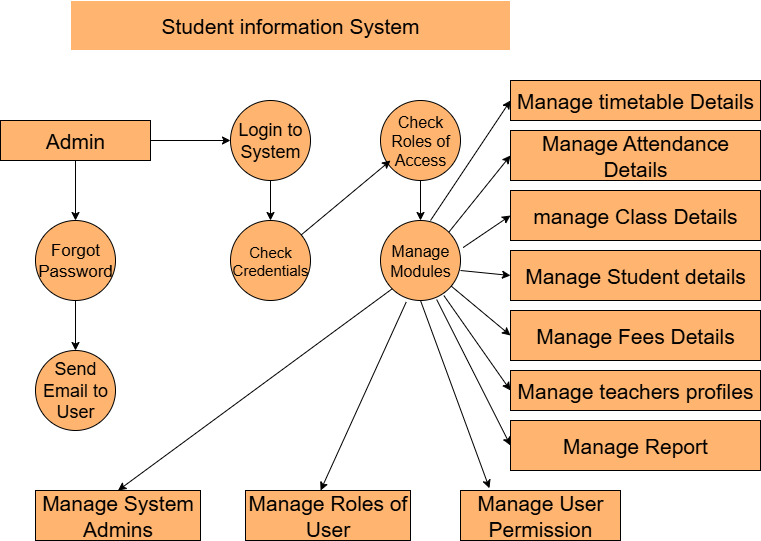

The diagram above was exported from draw.io. Its source (the exported page's mxGraphModel, read from the mxfile embedded in the PNG):
<mxGraphModel dx="1042" dy="562" grid="1" gridSize="10" guides="1" tooltips="1" connect="1" arrows="1" fold="1" page="1" pageScale="1" pageWidth="850" pageHeight="1100" math="0" shadow="0">
  <root>
    <mxCell id="0" />
    <mxCell id="1" parent="0" />
    <mxCell id="SuYq5X-AgNUbav2TDoP1-2" value="&lt;font style=&quot;font-size: 21px;&quot;&gt;Student information System&lt;/font&gt;" style="rounded=0;whiteSpace=wrap;html=1;fillColor=#FFB570;strokeColor=#FFFFFF;" parent="1" vertex="1">
      <mxGeometry x="130" y="30" width="440" height="50" as="geometry" />
    </mxCell>
    <mxCell id="SuYq5X-AgNUbav2TDoP1-24" style="edgeStyle=orthogonalEdgeStyle;rounded=0;orthogonalLoop=1;jettySize=auto;html=1;" parent="1" source="SuYq5X-AgNUbav2TDoP1-3" target="SuYq5X-AgNUbav2TDoP1-10" edge="1">
      <mxGeometry relative="1" as="geometry" />
    </mxCell>
    <mxCell id="SuYq5X-AgNUbav2TDoP1-26" value="" style="edgeStyle=orthogonalEdgeStyle;rounded=0;orthogonalLoop=1;jettySize=auto;html=1;" parent="1" source="SuYq5X-AgNUbav2TDoP1-3" target="SuYq5X-AgNUbav2TDoP1-4" edge="1">
      <mxGeometry relative="1" as="geometry" />
    </mxCell>
    <mxCell id="SuYq5X-AgNUbav2TDoP1-3" value="&lt;font style=&quot;font-size: 21px;&quot;&gt;Admin&lt;/font&gt;" style="rounded=0;whiteSpace=wrap;html=1;fillColor=#FFB570;" parent="1" vertex="1">
      <mxGeometry x="60" y="150" width="150" height="40" as="geometry" />
    </mxCell>
    <mxCell id="SuYq5X-AgNUbav2TDoP1-27" value="" style="edgeStyle=orthogonalEdgeStyle;rounded=0;orthogonalLoop=1;jettySize=auto;html=1;" parent="1" source="SuYq5X-AgNUbav2TDoP1-4" target="SuYq5X-AgNUbav2TDoP1-6" edge="1">
      <mxGeometry relative="1" as="geometry" />
    </mxCell>
    <mxCell id="SuYq5X-AgNUbav2TDoP1-4" value="&lt;font style=&quot;font-size: 17px;&quot;&gt;Forgot Password&lt;/font&gt;" style="ellipse;whiteSpace=wrap;html=1;aspect=fixed;fillColor=#FFB570;" parent="1" vertex="1">
      <mxGeometry x="95" y="250" width="80" height="80" as="geometry" />
    </mxCell>
    <mxCell id="SuYq5X-AgNUbav2TDoP1-6" value="&lt;font style=&quot;font-size: 18px;&quot;&gt;Send Email to User&lt;/font&gt;" style="ellipse;whiteSpace=wrap;html=1;aspect=fixed;fillColor=#FFB570;" parent="1" vertex="1">
      <mxGeometry x="95" y="380" width="80" height="80" as="geometry" />
    </mxCell>
    <mxCell id="SuYq5X-AgNUbav2TDoP1-7" value="&lt;font style=&quot;font-size: 21px;&quot;&gt;Manage System Admins&lt;/font&gt;" style="rounded=0;whiteSpace=wrap;html=1;fillColor=#FFB570;" parent="1" vertex="1">
      <mxGeometry x="95" y="520" width="165" height="50" as="geometry" />
    </mxCell>
    <mxCell id="SuYq5X-AgNUbav2TDoP1-8" value="&lt;span style=&quot;font-size: 21px;&quot;&gt;Manage Roles of User&lt;/span&gt;" style="rounded=0;whiteSpace=wrap;html=1;fillColor=#FFB570;" parent="1" vertex="1">
      <mxGeometry x="305" y="520" width="165" height="50" as="geometry" />
    </mxCell>
    <mxCell id="SuYq5X-AgNUbav2TDoP1-9" value="&lt;font style=&quot;font-size: 21px;&quot;&gt;Manage User Permission&lt;/font&gt;" style="rounded=0;whiteSpace=wrap;html=1;fillColor=#FFB570;" parent="1" vertex="1">
      <mxGeometry x="520" y="520" width="160" height="50" as="geometry" />
    </mxCell>
    <mxCell id="SuYq5X-AgNUbav2TDoP1-25" value="" style="edgeStyle=orthogonalEdgeStyle;rounded=0;orthogonalLoop=1;jettySize=auto;html=1;" parent="1" source="SuYq5X-AgNUbav2TDoP1-10" target="SuYq5X-AgNUbav2TDoP1-11" edge="1">
      <mxGeometry relative="1" as="geometry" />
    </mxCell>
    <mxCell id="SuYq5X-AgNUbav2TDoP1-10" value="&lt;font style=&quot;font-size: 18px;&quot;&gt;Login to System&lt;/font&gt;" style="ellipse;whiteSpace=wrap;html=1;aspect=fixed;fillColor=#FFB570;" parent="1" vertex="1">
      <mxGeometry x="290" y="130" width="80" height="80" as="geometry" />
    </mxCell>
    <mxCell id="SuYq5X-AgNUbav2TDoP1-11" value="&lt;font style=&quot;font-size: 15px;&quot;&gt;Check Credentials&lt;/font&gt;" style="ellipse;whiteSpace=wrap;html=1;aspect=fixed;fillColor=#FFB570;" parent="1" vertex="1">
      <mxGeometry x="290" y="250" width="80" height="80" as="geometry" />
    </mxCell>
    <mxCell id="SuYq5X-AgNUbav2TDoP1-31" value="" style="edgeStyle=orthogonalEdgeStyle;rounded=0;orthogonalLoop=1;jettySize=auto;html=1;" parent="1" source="SuYq5X-AgNUbav2TDoP1-12" target="SuYq5X-AgNUbav2TDoP1-13" edge="1">
      <mxGeometry relative="1" as="geometry" />
    </mxCell>
    <mxCell id="SuYq5X-AgNUbav2TDoP1-12" value="&lt;font style=&quot;font-size: 16px;&quot;&gt;Check Roles of Access&lt;/font&gt;" style="ellipse;whiteSpace=wrap;html=1;aspect=fixed;fillColor=#FFB570;" parent="1" vertex="1">
      <mxGeometry x="440" y="130" width="80" height="80" as="geometry" />
    </mxCell>
    <mxCell id="SuYq5X-AgNUbav2TDoP1-13" value="&lt;font style=&quot;font-size: 16px;&quot;&gt;Manage Modules&lt;/font&gt;" style="ellipse;whiteSpace=wrap;html=1;aspect=fixed;fillColor=#FFB570;" parent="1" vertex="1">
      <mxGeometry x="440" y="250" width="80" height="80" as="geometry" />
    </mxCell>
    <mxCell id="SuYq5X-AgNUbav2TDoP1-14" value="&lt;font style=&quot;font-size: 21px;&quot;&gt;Manage timetable Details&lt;/font&gt;" style="rounded=0;whiteSpace=wrap;html=1;fillColor=#FFB570;" parent="1" vertex="1">
      <mxGeometry x="570" y="110" width="250" height="40" as="geometry" />
    </mxCell>
    <mxCell id="SuYq5X-AgNUbav2TDoP1-15" value="&lt;font style=&quot;font-size: 21px;&quot;&gt;manage Class Details&lt;/font&gt;" style="rounded=0;whiteSpace=wrap;html=1;fillColor=#FFB570;" parent="1" vertex="1">
      <mxGeometry x="570" y="220" width="250" height="50" as="geometry" />
    </mxCell>
    <mxCell id="SuYq5X-AgNUbav2TDoP1-16" value="&lt;font style=&quot;font-size: 21px;&quot;&gt;Manage Attendance Details&lt;/font&gt;" style="rounded=0;whiteSpace=wrap;html=1;fillColor=#FFB570;" parent="1" vertex="1">
      <mxGeometry x="570" y="160" width="250" height="50" as="geometry" />
    </mxCell>
    <mxCell id="SuYq5X-AgNUbav2TDoP1-17" value="&lt;font style=&quot;font-size: 21px;&quot;&gt;Manage Student details&lt;/font&gt;" style="rounded=0;whiteSpace=wrap;html=1;fillColor=#FFB570;" parent="1" vertex="1">
      <mxGeometry x="570" y="280" width="250" height="50" as="geometry" />
    </mxCell>
    <mxCell id="SuYq5X-AgNUbav2TDoP1-19" value="&lt;font style=&quot;font-size: 21px;&quot;&gt;Manage Fees Details&lt;/font&gt;" style="rounded=0;whiteSpace=wrap;html=1;fillColor=#FFB570;" parent="1" vertex="1">
      <mxGeometry x="570" y="340" width="250" height="50" as="geometry" />
    </mxCell>
    <mxCell id="SuYq5X-AgNUbav2TDoP1-20" value="&lt;font style=&quot;font-size: 21px;&quot;&gt;Manage teachers profiles&lt;/font&gt;" style="rounded=0;whiteSpace=wrap;html=1;fillColor=#FFB570;" parent="1" vertex="1">
      <mxGeometry x="570" y="400" width="250" height="40" as="geometry" />
    </mxCell>
    <mxCell id="SuYq5X-AgNUbav2TDoP1-21" value="&lt;font style=&quot;font-size: 21px;&quot;&gt;Manage Report&lt;/font&gt;" style="rounded=0;whiteSpace=wrap;html=1;fillColor=#FFB570;" parent="1" vertex="1">
      <mxGeometry x="570" y="450" width="250" height="50" as="geometry" />
    </mxCell>
    <mxCell id="SuYq5X-AgNUbav2TDoP1-23" value="" style="endArrow=classic;html=1;rounded=0;" parent="1" source="SuYq5X-AgNUbav2TDoP1-11" edge="1">
      <mxGeometry width="50" height="50" relative="1" as="geometry">
        <mxPoint x="400" y="240" as="sourcePoint" />
        <mxPoint x="450" y="190" as="targetPoint" />
      </mxGeometry>
    </mxCell>
    <mxCell id="SuYq5X-AgNUbav2TDoP1-35" value="" style="endArrow=classic;html=1;rounded=0;entryX=0;entryY=0.5;entryDx=0;entryDy=0;" parent="1" target="SuYq5X-AgNUbav2TDoP1-14" edge="1">
      <mxGeometry width="50" height="50" relative="1" as="geometry">
        <mxPoint x="490" y="250" as="sourcePoint" />
        <mxPoint x="540" y="200" as="targetPoint" />
      </mxGeometry>
    </mxCell>
    <mxCell id="SuYq5X-AgNUbav2TDoP1-38" value="" style="endArrow=classic;html=1;rounded=0;entryX=0;entryY=0.5;entryDx=0;entryDy=0;exitX=1;exitY=0;exitDx=0;exitDy=0;" parent="1" source="SuYq5X-AgNUbav2TDoP1-13" target="SuYq5X-AgNUbav2TDoP1-16" edge="1">
      <mxGeometry width="50" height="50" relative="1" as="geometry">
        <mxPoint x="540" y="320" as="sourcePoint" />
        <mxPoint x="560" y="300" as="targetPoint" />
        <Array as="points" />
      </mxGeometry>
    </mxCell>
    <mxCell id="SuYq5X-AgNUbav2TDoP1-39" value="" style="endArrow=classic;html=1;rounded=0;entryX=0;entryY=0.5;entryDx=0;entryDy=0;exitX=1.033;exitY=0.338;exitDx=0;exitDy=0;exitPerimeter=0;" parent="1" source="SuYq5X-AgNUbav2TDoP1-13" target="SuYq5X-AgNUbav2TDoP1-15" edge="1">
      <mxGeometry width="50" height="50" relative="1" as="geometry">
        <mxPoint x="510" y="350" as="sourcePoint" />
        <mxPoint x="560" y="300" as="targetPoint" />
      </mxGeometry>
    </mxCell>
    <mxCell id="SuYq5X-AgNUbav2TDoP1-40" value="" style="endArrow=classic;html=1;rounded=0;entryX=0;entryY=0.5;entryDx=0;entryDy=0;exitX=1;exitY=0.625;exitDx=0;exitDy=0;exitPerimeter=0;" parent="1" source="SuYq5X-AgNUbav2TDoP1-13" target="SuYq5X-AgNUbav2TDoP1-17" edge="1">
      <mxGeometry width="50" height="50" relative="1" as="geometry">
        <mxPoint x="510" y="350" as="sourcePoint" />
        <mxPoint x="560" y="300" as="targetPoint" />
      </mxGeometry>
    </mxCell>
    <mxCell id="SuYq5X-AgNUbav2TDoP1-42" value="" style="endArrow=classic;html=1;rounded=0;entryX=0;entryY=0.5;entryDx=0;entryDy=0;" parent="1" source="SuYq5X-AgNUbav2TDoP1-13" target="SuYq5X-AgNUbav2TDoP1-19" edge="1">
      <mxGeometry width="50" height="50" relative="1" as="geometry">
        <mxPoint x="510" y="350" as="sourcePoint" />
        <mxPoint x="560" y="300" as="targetPoint" />
      </mxGeometry>
    </mxCell>
    <mxCell id="SuYq5X-AgNUbav2TDoP1-44" value="" style="endArrow=classic;html=1;rounded=0;entryX=0;entryY=0.5;entryDx=0;entryDy=0;exitX=0.792;exitY=0.938;exitDx=0;exitDy=0;exitPerimeter=0;" parent="1" source="SuYq5X-AgNUbav2TDoP1-13" target="SuYq5X-AgNUbav2TDoP1-20" edge="1">
      <mxGeometry width="50" height="50" relative="1" as="geometry">
        <mxPoint x="510" y="350" as="sourcePoint" />
        <mxPoint x="560" y="300" as="targetPoint" />
      </mxGeometry>
    </mxCell>
    <mxCell id="SuYq5X-AgNUbav2TDoP1-45" value="" style="endArrow=classic;html=1;rounded=0;entryX=0;entryY=0.5;entryDx=0;entryDy=0;exitX=0.702;exitY=0.988;exitDx=0;exitDy=0;exitPerimeter=0;" parent="1" source="SuYq5X-AgNUbav2TDoP1-13" target="SuYq5X-AgNUbav2TDoP1-21" edge="1">
      <mxGeometry width="50" height="50" relative="1" as="geometry">
        <mxPoint x="510" y="350" as="sourcePoint" />
        <mxPoint x="560" y="300" as="targetPoint" />
      </mxGeometry>
    </mxCell>
    <mxCell id="SuYq5X-AgNUbav2TDoP1-46" value="" style="endArrow=classic;html=1;rounded=0;entryX=0.181;entryY=-0.044;entryDx=0;entryDy=0;entryPerimeter=0;exitX=0.5;exitY=1;exitDx=0;exitDy=0;" parent="1" source="SuYq5X-AgNUbav2TDoP1-13" target="SuYq5X-AgNUbav2TDoP1-9" edge="1">
      <mxGeometry width="50" height="50" relative="1" as="geometry">
        <mxPoint x="510" y="350" as="sourcePoint" />
        <mxPoint x="560" y="300" as="targetPoint" />
      </mxGeometry>
    </mxCell>
    <mxCell id="SuYq5X-AgNUbav2TDoP1-48" value="" style="endArrow=classic;html=1;rounded=0;entryX=0.455;entryY=0;entryDx=0;entryDy=0;entryPerimeter=0;exitX=0.322;exitY=1.018;exitDx=0;exitDy=0;exitPerimeter=0;" parent="1" source="SuYq5X-AgNUbav2TDoP1-13" target="SuYq5X-AgNUbav2TDoP1-8" edge="1">
      <mxGeometry width="50" height="50" relative="1" as="geometry">
        <mxPoint x="510" y="350" as="sourcePoint" />
        <mxPoint x="560" y="300" as="targetPoint" />
      </mxGeometry>
    </mxCell>
    <mxCell id="SuYq5X-AgNUbav2TDoP1-49" value="" style="endArrow=classic;html=1;rounded=0;entryX=0.5;entryY=0;entryDx=0;entryDy=0;exitX=0;exitY=1;exitDx=0;exitDy=0;" parent="1" source="SuYq5X-AgNUbav2TDoP1-13" target="SuYq5X-AgNUbav2TDoP1-7" edge="1">
      <mxGeometry width="50" height="50" relative="1" as="geometry">
        <mxPoint x="330" y="350" as="sourcePoint" />
        <mxPoint x="380" y="300" as="targetPoint" />
      </mxGeometry>
    </mxCell>
  </root>
</mxGraphModel>